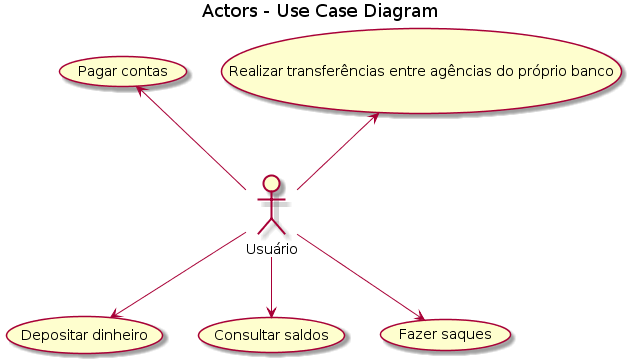

The diagram above was rendered by PlantUML. Its source (embedded in the PNG):
@startuml
title Use Case Diagram 




title Actors - Use Case Diagram 
:Usuário:

Usuário --> (Depositar dinheiro)
(Pagar contas) <-- Usuário
Usuário --> (Consultar saldos)
Usuário --> (Fazer saques)
(Realizar transferências entre agências do próprio banco) <-- Usuário
@enduml